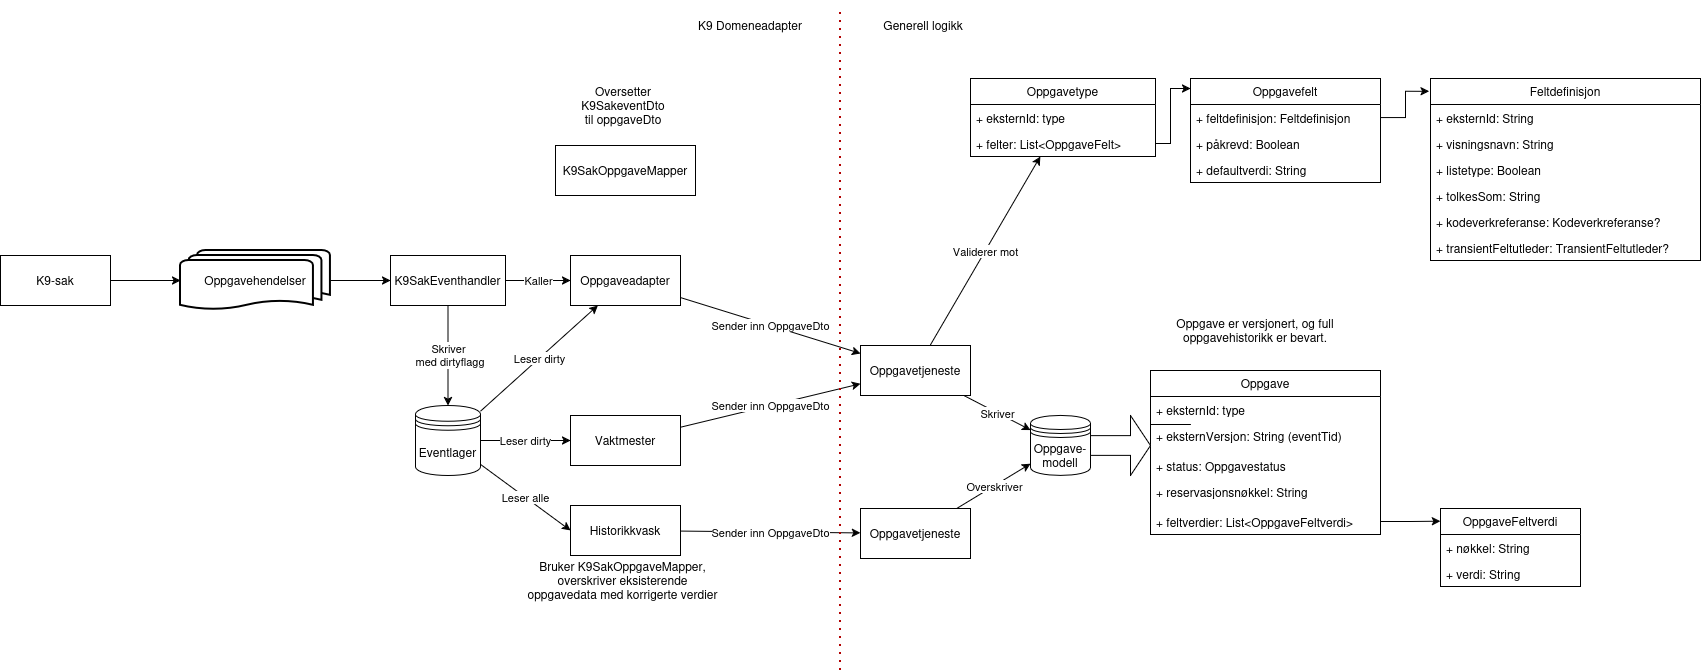

The diagram above was exported from draw.io. Its source (the exported page's mxGraphModel, read from the mxfile embedded in the PNG):
<mxGraphModel dx="3917" dy="944" grid="1" gridSize="10" guides="1" tooltips="1" connect="1" arrows="1" fold="1" page="1" pageScale="1" pageWidth="850" pageHeight="1100" math="0" shadow="0">
  <root>
    <mxCell id="0" />
    <mxCell id="1" parent="0" />
    <mxCell id="1Pe8mR8wauIrDM3afibK-7" value="&lt;div&gt;Oppgavehendelser&lt;/div&gt;" style="strokeWidth=2;html=1;shape=mxgraph.flowchart.multi-document;whiteSpace=wrap;" vertex="1" parent="1">
      <mxGeometry x="-920" y="290" width="150" height="60" as="geometry" />
    </mxCell>
    <mxCell id="1Pe8mR8wauIrDM3afibK-12" value="&lt;div&gt;K9-sak&lt;/div&gt;" style="html=1;whiteSpace=wrap;" vertex="1" parent="1">
      <mxGeometry x="-1100" y="295" width="110" height="50" as="geometry" />
    </mxCell>
    <mxCell id="1Pe8mR8wauIrDM3afibK-25" value="Kaller" style="edgeStyle=orthogonalEdgeStyle;rounded=0;orthogonalLoop=1;jettySize=auto;html=1;" edge="1" parent="1" source="1Pe8mR8wauIrDM3afibK-13" target="1Pe8mR8wauIrDM3afibK-22">
      <mxGeometry relative="1" as="geometry" />
    </mxCell>
    <mxCell id="1Pe8mR8wauIrDM3afibK-13" value="K9SakEventhandler" style="html=1;whiteSpace=wrap;" vertex="1" parent="1">
      <mxGeometry x="-710" y="295" width="115" height="50" as="geometry" />
    </mxCell>
    <mxCell id="1Pe8mR8wauIrDM3afibK-14" value="Eventlager" style="shape=datastore;whiteSpace=wrap;html=1;" vertex="1" parent="1">
      <mxGeometry x="-685" y="445" width="65" height="70" as="geometry" />
    </mxCell>
    <mxCell id="1Pe8mR8wauIrDM3afibK-15" value="" style="endArrow=classic;html=1;rounded=0;exitX=1;exitY=0.5;exitDx=0;exitDy=0;entryX=0;entryY=0.5;entryDx=0;entryDy=0;entryPerimeter=0;" edge="1" parent="1" source="1Pe8mR8wauIrDM3afibK-12" target="1Pe8mR8wauIrDM3afibK-7">
      <mxGeometry width="50" height="50" relative="1" as="geometry">
        <mxPoint x="-970" y="310" as="sourcePoint" />
        <mxPoint x="-920" y="345" as="targetPoint" />
      </mxGeometry>
    </mxCell>
    <mxCell id="1Pe8mR8wauIrDM3afibK-17" value="" style="endArrow=classic;html=1;rounded=0;entryX=0;entryY=0.5;entryDx=0;entryDy=0;" edge="1" parent="1" source="1Pe8mR8wauIrDM3afibK-7" target="1Pe8mR8wauIrDM3afibK-13">
      <mxGeometry width="50" height="50" relative="1" as="geometry">
        <mxPoint x="-770" y="370" as="sourcePoint" />
        <mxPoint x="-699.2893218813452" y="320" as="targetPoint" />
      </mxGeometry>
    </mxCell>
    <mxCell id="1Pe8mR8wauIrDM3afibK-22" value="Oppgaveadapter" style="html=1;whiteSpace=wrap;" vertex="1" parent="1">
      <mxGeometry x="-530" y="295" width="110" height="50" as="geometry" />
    </mxCell>
    <mxCell id="1Pe8mR8wauIrDM3afibK-26" value="" style="endArrow=classic;html=1;rounded=0;" edge="1" parent="1" source="1Pe8mR8wauIrDM3afibK-13" target="1Pe8mR8wauIrDM3afibK-14">
      <mxGeometry relative="1" as="geometry">
        <mxPoint x="-790" y="405" as="sourcePoint" />
        <mxPoint x="-690" y="405" as="targetPoint" />
      </mxGeometry>
    </mxCell>
    <mxCell id="1Pe8mR8wauIrDM3afibK-27" value="&lt;div&gt;Skriver&lt;/div&gt;&amp;nbsp;med dirtyflagg" style="edgeLabel;resizable=0;html=1;;align=center;verticalAlign=middle;" connectable="0" vertex="1" parent="1Pe8mR8wauIrDM3afibK-26">
      <mxGeometry relative="1" as="geometry" />
    </mxCell>
    <mxCell id="1Pe8mR8wauIrDM3afibK-31" value="" style="endArrow=classic;html=1;rounded=0;" edge="1" parent="1" source="1Pe8mR8wauIrDM3afibK-14" target="1Pe8mR8wauIrDM3afibK-22">
      <mxGeometry relative="1" as="geometry">
        <mxPoint x="-600" y="435" as="sourcePoint" />
        <mxPoint x="-500" y="435" as="targetPoint" />
      </mxGeometry>
    </mxCell>
    <mxCell id="1Pe8mR8wauIrDM3afibK-32" value="Leser dirty" style="edgeLabel;resizable=0;html=1;;align=center;verticalAlign=middle;" connectable="0" vertex="1" parent="1Pe8mR8wauIrDM3afibK-31">
      <mxGeometry relative="1" as="geometry" />
    </mxCell>
    <mxCell id="1Pe8mR8wauIrDM3afibK-33" value="Oppgave-modell" style="shape=datastore;whiteSpace=wrap;html=1;" vertex="1" parent="1">
      <mxGeometry x="-70" y="455" width="60" height="60" as="geometry" />
    </mxCell>
    <mxCell id="1Pe8mR8wauIrDM3afibK-36" value="Historikkvask" style="html=1;whiteSpace=wrap;" vertex="1" parent="1">
      <mxGeometry x="-530" y="545" width="110" height="50" as="geometry" />
    </mxCell>
    <mxCell id="1Pe8mR8wauIrDM3afibK-37" value="" style="endArrow=classic;html=1;rounded=0;entryX=0;entryY=0.5;entryDx=0;entryDy=0;" edge="1" parent="1" source="1Pe8mR8wauIrDM3afibK-14" target="1Pe8mR8wauIrDM3afibK-36">
      <mxGeometry relative="1" as="geometry">
        <mxPoint x="-580" y="559" as="sourcePoint" />
        <mxPoint x="-470" y="455" as="targetPoint" />
      </mxGeometry>
    </mxCell>
    <mxCell id="1Pe8mR8wauIrDM3afibK-38" value="Leser alle" style="edgeLabel;resizable=0;html=1;;align=center;verticalAlign=middle;" connectable="0" vertex="1" parent="1Pe8mR8wauIrDM3afibK-37">
      <mxGeometry relative="1" as="geometry" />
    </mxCell>
    <mxCell id="1Pe8mR8wauIrDM3afibK-41" value="Vaktmester" style="html=1;whiteSpace=wrap;" vertex="1" parent="1">
      <mxGeometry x="-530" y="455" width="110" height="50" as="geometry" />
    </mxCell>
    <mxCell id="1Pe8mR8wauIrDM3afibK-42" value="" style="endArrow=classic;html=1;rounded=0;" edge="1" parent="1" source="1Pe8mR8wauIrDM3afibK-14" target="1Pe8mR8wauIrDM3afibK-41">
      <mxGeometry relative="1" as="geometry">
        <mxPoint x="-590" y="559" as="sourcePoint" />
        <mxPoint x="-480" y="455" as="targetPoint" />
      </mxGeometry>
    </mxCell>
    <mxCell id="1Pe8mR8wauIrDM3afibK-43" value="Leser dirty" style="edgeLabel;resizable=0;html=1;;align=center;verticalAlign=middle;" connectable="0" vertex="1" parent="1Pe8mR8wauIrDM3afibK-42">
      <mxGeometry relative="1" as="geometry" />
    </mxCell>
    <mxCell id="1Pe8mR8wauIrDM3afibK-45" value="K9SakOppgaveMapper" style="html=1;whiteSpace=wrap;" vertex="1" parent="1">
      <mxGeometry x="-545" y="185" width="140" height="50" as="geometry" />
    </mxCell>
    <mxCell id="1Pe8mR8wauIrDM3afibK-48" value="Oversetter K9SakeventDto til oppgaveDto" style="text;html=1;whiteSpace=wrap;strokeColor=none;fillColor=none;align=center;verticalAlign=middle;rounded=0;" vertex="1" parent="1">
      <mxGeometry x="-507.5" y="130" width="60" height="30" as="geometry" />
    </mxCell>
    <mxCell id="1Pe8mR8wauIrDM3afibK-51" value="Bruker K9SakOppgaveMapper,&lt;br&gt;overskriver eksisterende oppgavedata med korrigerte verdier" style="text;html=1;whiteSpace=wrap;strokeColor=none;fillColor=none;align=center;verticalAlign=middle;rounded=0;" vertex="1" parent="1">
      <mxGeometry x="-575" y="605" width="195" height="30" as="geometry" />
    </mxCell>
    <mxCell id="1Pe8mR8wauIrDM3afibK-53" value="Oppgave" style="swimlane;fontStyle=0;childLayout=stackLayout;horizontal=1;startSize=26;fillColor=none;horizontalStack=0;resizeParent=1;resizeParentMax=0;resizeLast=0;collapsible=1;marginBottom=0;whiteSpace=wrap;html=1;" vertex="1" parent="1">
      <mxGeometry x="50" y="410" width="230" height="164" as="geometry" />
    </mxCell>
    <mxCell id="1Pe8mR8wauIrDM3afibK-55" value="+ eksternId: type" style="text;strokeColor=none;fillColor=none;align=left;verticalAlign=top;spacingLeft=4;spacingRight=4;overflow=hidden;rotatable=0;points=[[0,0.5],[1,0.5]];portConstraint=eastwest;whiteSpace=wrap;html=1;" vertex="1" parent="1Pe8mR8wauIrDM3afibK-53">
      <mxGeometry y="26" width="230" height="26" as="geometry" />
    </mxCell>
    <mxCell id="1Pe8mR8wauIrDM3afibK-58" value="+ eksternVersjon: String (eventTid)" style="text;strokeColor=none;fillColor=none;align=left;verticalAlign=top;spacingLeft=4;spacingRight=4;overflow=hidden;rotatable=0;points=[[0,0.5],[1,0.5]];portConstraint=eastwest;whiteSpace=wrap;html=1;" vertex="1" parent="1Pe8mR8wauIrDM3afibK-53">
      <mxGeometry y="52" width="230" height="30" as="geometry" />
    </mxCell>
    <mxCell id="1Pe8mR8wauIrDM3afibK-54" value="&lt;div&gt;+ status: Oppgavestatus&lt;/div&gt;&lt;div&gt;&lt;span style=&quot;white-space: pre;&quot;&gt;&#09;&lt;/span&gt;&lt;/div&gt;" style="text;strokeColor=none;fillColor=none;align=left;verticalAlign=top;spacingLeft=4;spacingRight=4;overflow=hidden;rotatable=0;points=[[0,0.5],[1,0.5]];portConstraint=eastwest;whiteSpace=wrap;html=1;" vertex="1" parent="1Pe8mR8wauIrDM3afibK-53">
      <mxGeometry y="82" width="230" height="26" as="geometry" />
    </mxCell>
    <mxCell id="1Pe8mR8wauIrDM3afibK-57" value="+ reservasjonsnøkkel: String" style="text;strokeColor=none;fillColor=none;align=left;verticalAlign=top;spacingLeft=4;spacingRight=4;overflow=hidden;rotatable=0;points=[[0,0.5],[1,0.5]];portConstraint=eastwest;whiteSpace=wrap;html=1;" vertex="1" parent="1Pe8mR8wauIrDM3afibK-53">
      <mxGeometry y="108" width="230" height="30" as="geometry" />
    </mxCell>
    <mxCell id="1Pe8mR8wauIrDM3afibK-56" value="+ feltverdier: List&amp;lt;OppgaveFeltverdi&amp;gt;" style="text;strokeColor=none;fillColor=none;align=left;verticalAlign=top;spacingLeft=4;spacingRight=4;overflow=hidden;rotatable=0;points=[[0,0.5],[1,0.5]];portConstraint=eastwest;whiteSpace=wrap;html=1;" vertex="1" parent="1Pe8mR8wauIrDM3afibK-53">
      <mxGeometry y="138" width="230" height="26" as="geometry" />
    </mxCell>
    <mxCell id="1Pe8mR8wauIrDM3afibK-59" value="OppgaveFeltverdi" style="swimlane;fontStyle=0;childLayout=stackLayout;horizontal=1;startSize=26;fillColor=none;horizontalStack=0;resizeParent=1;resizeParentMax=0;resizeLast=0;collapsible=1;marginBottom=0;whiteSpace=wrap;html=1;" vertex="1" parent="1">
      <mxGeometry x="340" y="548" width="140" height="78" as="geometry" />
    </mxCell>
    <mxCell id="1Pe8mR8wauIrDM3afibK-60" value="+ nøkkel: String" style="text;strokeColor=none;fillColor=none;align=left;verticalAlign=top;spacingLeft=4;spacingRight=4;overflow=hidden;rotatable=0;points=[[0,0.5],[1,0.5]];portConstraint=eastwest;whiteSpace=wrap;html=1;" vertex="1" parent="1Pe8mR8wauIrDM3afibK-59">
      <mxGeometry y="26" width="140" height="26" as="geometry" />
    </mxCell>
    <mxCell id="1Pe8mR8wauIrDM3afibK-61" value="+ verdi: String" style="text;strokeColor=none;fillColor=none;align=left;verticalAlign=top;spacingLeft=4;spacingRight=4;overflow=hidden;rotatable=0;points=[[0,0.5],[1,0.5]];portConstraint=eastwest;whiteSpace=wrap;html=1;" vertex="1" parent="1Pe8mR8wauIrDM3afibK-59">
      <mxGeometry y="52" width="140" height="26" as="geometry" />
    </mxCell>
    <mxCell id="1Pe8mR8wauIrDM3afibK-63" value="" style="edgeStyle=orthogonalEdgeStyle;rounded=0;orthogonalLoop=1;jettySize=auto;html=1;entryX=0;entryY=0.163;entryDx=0;entryDy=0;entryPerimeter=0;" edge="1" parent="1" source="1Pe8mR8wauIrDM3afibK-56" target="1Pe8mR8wauIrDM3afibK-59">
      <mxGeometry relative="1" as="geometry" />
    </mxCell>
    <mxCell id="1Pe8mR8wauIrDM3afibK-64" value="" style="html=1;shadow=0;dashed=0;align=center;verticalAlign=middle;shape=mxgraph.arrows2.arrow;dy=0.67;dx=20;notch=0;" vertex="1" parent="1">
      <mxGeometry x="-10" y="455" width="60" height="60" as="geometry" />
    </mxCell>
    <mxCell id="1Pe8mR8wauIrDM3afibK-65" value="Oppgave er versjonert, og full oppgavehistorikk er bevart." style="text;html=1;whiteSpace=wrap;strokeColor=none;fillColor=none;align=center;verticalAlign=middle;rounded=0;" vertex="1" parent="1">
      <mxGeometry x="60" y="355" width="190" height="30" as="geometry" />
    </mxCell>
    <mxCell id="1Pe8mR8wauIrDM3afibK-70" value="Oppgavetype" style="swimlane;fontStyle=0;childLayout=stackLayout;horizontal=1;startSize=26;fillColor=none;horizontalStack=0;resizeParent=1;resizeParentMax=0;resizeLast=0;collapsible=1;marginBottom=0;whiteSpace=wrap;html=1;" vertex="1" parent="1">
      <mxGeometry x="-130" y="118" width="185" height="78" as="geometry" />
    </mxCell>
    <mxCell id="1Pe8mR8wauIrDM3afibK-71" value="+ eksternId: type" style="text;strokeColor=none;fillColor=none;align=left;verticalAlign=top;spacingLeft=4;spacingRight=4;overflow=hidden;rotatable=0;points=[[0,0.5],[1,0.5]];portConstraint=eastwest;whiteSpace=wrap;html=1;" vertex="1" parent="1Pe8mR8wauIrDM3afibK-70">
      <mxGeometry y="26" width="185" height="26" as="geometry" />
    </mxCell>
    <mxCell id="1Pe8mR8wauIrDM3afibK-75" value="+ felter: List&amp;lt;OppgaveFelt&amp;gt;" style="text;strokeColor=none;fillColor=none;align=left;verticalAlign=top;spacingLeft=4;spacingRight=4;overflow=hidden;rotatable=0;points=[[0,0.5],[1,0.5]];portConstraint=eastwest;whiteSpace=wrap;html=1;" vertex="1" parent="1Pe8mR8wauIrDM3afibK-70">
      <mxGeometry y="52" width="185" height="26" as="geometry" />
    </mxCell>
    <mxCell id="1Pe8mR8wauIrDM3afibK-76" value="&lt;div&gt;Oppgavefelt&lt;/div&gt;" style="swimlane;fontStyle=0;childLayout=stackLayout;horizontal=1;startSize=26;fillColor=none;horizontalStack=0;resizeParent=1;resizeParentMax=0;resizeLast=0;collapsible=1;marginBottom=0;whiteSpace=wrap;html=1;" vertex="1" parent="1">
      <mxGeometry x="90" y="118" width="190" height="104" as="geometry" />
    </mxCell>
    <mxCell id="1Pe8mR8wauIrDM3afibK-77" value="+ feltdefinisjon: Feltdefinisjon" style="text;strokeColor=none;fillColor=none;align=left;verticalAlign=top;spacingLeft=4;spacingRight=4;overflow=hidden;rotatable=0;points=[[0,0.5],[1,0.5]];portConstraint=eastwest;whiteSpace=wrap;html=1;" vertex="1" parent="1Pe8mR8wauIrDM3afibK-76">
      <mxGeometry y="26" width="190" height="26" as="geometry" />
    </mxCell>
    <mxCell id="1Pe8mR8wauIrDM3afibK-79" value="+ påkrevd: Boolean" style="text;strokeColor=none;fillColor=none;align=left;verticalAlign=top;spacingLeft=4;spacingRight=4;overflow=hidden;rotatable=0;points=[[0,0.5],[1,0.5]];portConstraint=eastwest;whiteSpace=wrap;html=1;" vertex="1" parent="1Pe8mR8wauIrDM3afibK-76">
      <mxGeometry y="52" width="190" height="26" as="geometry" />
    </mxCell>
    <mxCell id="1Pe8mR8wauIrDM3afibK-78" value="+ defaultverdi: String" style="text;strokeColor=none;fillColor=none;align=left;verticalAlign=top;spacingLeft=4;spacingRight=4;overflow=hidden;rotatable=0;points=[[0,0.5],[1,0.5]];portConstraint=eastwest;whiteSpace=wrap;html=1;" vertex="1" parent="1Pe8mR8wauIrDM3afibK-76">
      <mxGeometry y="78" width="190" height="26" as="geometry" />
    </mxCell>
    <mxCell id="1Pe8mR8wauIrDM3afibK-83" value="Feltdefinisjon" style="swimlane;fontStyle=0;childLayout=stackLayout;horizontal=1;startSize=26;fillColor=none;horizontalStack=0;resizeParent=1;resizeParentMax=0;resizeLast=0;collapsible=1;marginBottom=0;whiteSpace=wrap;html=1;" vertex="1" parent="1">
      <mxGeometry x="330" y="118" width="270" height="182" as="geometry" />
    </mxCell>
    <mxCell id="1Pe8mR8wauIrDM3afibK-84" value="+ eksternId: String" style="text;strokeColor=none;fillColor=none;align=left;verticalAlign=top;spacingLeft=4;spacingRight=4;overflow=hidden;rotatable=0;points=[[0,0.5],[1,0.5]];portConstraint=eastwest;whiteSpace=wrap;html=1;" vertex="1" parent="1Pe8mR8wauIrDM3afibK-83">
      <mxGeometry y="26" width="270" height="26" as="geometry" />
    </mxCell>
    <mxCell id="1Pe8mR8wauIrDM3afibK-85" value="+ visningsnavn: String" style="text;strokeColor=none;fillColor=none;align=left;verticalAlign=top;spacingLeft=4;spacingRight=4;overflow=hidden;rotatable=0;points=[[0,0.5],[1,0.5]];portConstraint=eastwest;whiteSpace=wrap;html=1;" vertex="1" parent="1Pe8mR8wauIrDM3afibK-83">
      <mxGeometry y="52" width="270" height="26" as="geometry" />
    </mxCell>
    <mxCell id="1Pe8mR8wauIrDM3afibK-86" value="+ listetype: Boolean" style="text;strokeColor=none;fillColor=none;align=left;verticalAlign=top;spacingLeft=4;spacingRight=4;overflow=hidden;rotatable=0;points=[[0,0.5],[1,0.5]];portConstraint=eastwest;whiteSpace=wrap;html=1;" vertex="1" parent="1Pe8mR8wauIrDM3afibK-83">
      <mxGeometry y="78" width="270" height="26" as="geometry" />
    </mxCell>
    <mxCell id="1Pe8mR8wauIrDM3afibK-87" value="+ tolkesSom: String" style="text;strokeColor=none;fillColor=none;align=left;verticalAlign=top;spacingLeft=4;spacingRight=4;overflow=hidden;rotatable=0;points=[[0,0.5],[1,0.5]];portConstraint=eastwest;whiteSpace=wrap;html=1;" vertex="1" parent="1Pe8mR8wauIrDM3afibK-83">
      <mxGeometry y="104" width="270" height="26" as="geometry" />
    </mxCell>
    <mxCell id="1Pe8mR8wauIrDM3afibK-88" value="+ kodeverkreferanse: Kodeverkreferanse?" style="text;strokeColor=none;fillColor=none;align=left;verticalAlign=top;spacingLeft=4;spacingRight=4;overflow=hidden;rotatable=0;points=[[0,0.5],[1,0.5]];portConstraint=eastwest;whiteSpace=wrap;html=1;" vertex="1" parent="1Pe8mR8wauIrDM3afibK-83">
      <mxGeometry y="130" width="270" height="26" as="geometry" />
    </mxCell>
    <mxCell id="1Pe8mR8wauIrDM3afibK-89" value="+ transientFeltutleder: TransientFeltutleder?" style="text;strokeColor=none;fillColor=none;align=left;verticalAlign=top;spacingLeft=4;spacingRight=4;overflow=hidden;rotatable=0;points=[[0,0.5],[1,0.5]];portConstraint=eastwest;whiteSpace=wrap;html=1;" vertex="1" parent="1Pe8mR8wauIrDM3afibK-83">
      <mxGeometry y="156" width="270" height="26" as="geometry" />
    </mxCell>
    <mxCell id="1Pe8mR8wauIrDM3afibK-90" value="" style="edgeStyle=orthogonalEdgeStyle;rounded=0;orthogonalLoop=1;jettySize=auto;html=1;entryX=0;entryY=0.096;entryDx=0;entryDy=0;entryPerimeter=0;" edge="1" parent="1" source="1Pe8mR8wauIrDM3afibK-75" target="1Pe8mR8wauIrDM3afibK-76">
      <mxGeometry relative="1" as="geometry">
        <mxPoint x="70" y="128" as="targetPoint" />
        <Array as="points">
          <mxPoint x="70" y="183" />
          <mxPoint x="70" y="128" />
        </Array>
      </mxGeometry>
    </mxCell>
    <mxCell id="1Pe8mR8wauIrDM3afibK-91" value="" style="edgeStyle=orthogonalEdgeStyle;rounded=0;orthogonalLoop=1;jettySize=auto;html=1;entryX=-0.005;entryY=0.07;entryDx=0;entryDy=0;entryPerimeter=0;" edge="1" parent="1" source="1Pe8mR8wauIrDM3afibK-77" target="1Pe8mR8wauIrDM3afibK-83">
      <mxGeometry relative="1" as="geometry" />
    </mxCell>
    <mxCell id="1Pe8mR8wauIrDM3afibK-92" value="Oppgavetjeneste" style="html=1;whiteSpace=wrap;" vertex="1" parent="1">
      <mxGeometry x="-240" y="385" width="110" height="50" as="geometry" />
    </mxCell>
    <mxCell id="1Pe8mR8wauIrDM3afibK-93" value="" style="endArrow=classic;html=1;rounded=0;" edge="1" parent="1" source="1Pe8mR8wauIrDM3afibK-22" target="1Pe8mR8wauIrDM3afibK-92">
      <mxGeometry relative="1" as="geometry">
        <mxPoint x="-500" y="481" as="sourcePoint" />
        <mxPoint x="-330" y="381.625" as="targetPoint" />
      </mxGeometry>
    </mxCell>
    <mxCell id="1Pe8mR8wauIrDM3afibK-94" value="Sender inn OppgaveDto" style="edgeLabel;resizable=0;html=1;;align=center;verticalAlign=middle;" connectable="0" vertex="1" parent="1Pe8mR8wauIrDM3afibK-93">
      <mxGeometry relative="1" as="geometry" />
    </mxCell>
    <mxCell id="1Pe8mR8wauIrDM3afibK-95" value="" style="endArrow=classic;html=1;rounded=0;" edge="1" parent="1" source="1Pe8mR8wauIrDM3afibK-41" target="1Pe8mR8wauIrDM3afibK-92">
      <mxGeometry relative="1" as="geometry">
        <mxPoint x="-360" y="375" as="sourcePoint" />
        <mxPoint x="-330" y="417.5" as="targetPoint" />
      </mxGeometry>
    </mxCell>
    <mxCell id="1Pe8mR8wauIrDM3afibK-96" value="Sender inn OppgaveDto" style="edgeLabel;resizable=0;html=1;;align=center;verticalAlign=middle;" connectable="0" vertex="1" parent="1Pe8mR8wauIrDM3afibK-95">
      <mxGeometry relative="1" as="geometry" />
    </mxCell>
    <mxCell id="1Pe8mR8wauIrDM3afibK-97" value="" style="endArrow=classic;html=1;rounded=0;" edge="1" parent="1" source="1Pe8mR8wauIrDM3afibK-92" target="1Pe8mR8wauIrDM3afibK-33">
      <mxGeometry relative="1" as="geometry">
        <mxPoint x="-270" y="540" as="sourcePoint" />
        <mxPoint x="-270" y="640" as="targetPoint" />
      </mxGeometry>
    </mxCell>
    <mxCell id="1Pe8mR8wauIrDM3afibK-98" value="&lt;div&gt;Skriver&lt;/div&gt;" style="edgeLabel;resizable=0;html=1;;align=center;verticalAlign=middle;" connectable="0" vertex="1" parent="1Pe8mR8wauIrDM3afibK-97">
      <mxGeometry relative="1" as="geometry" />
    </mxCell>
    <mxCell id="1Pe8mR8wauIrDM3afibK-99" value="" style="endArrow=classic;html=1;rounded=0;" edge="1" parent="1" source="1Pe8mR8wauIrDM3afibK-36" target="1Pe8mR8wauIrDM3afibK-101">
      <mxGeometry relative="1" as="geometry">
        <mxPoint x="-270" y="555" as="sourcePoint" />
        <mxPoint x="-330" y="568.55" as="targetPoint" />
      </mxGeometry>
    </mxCell>
    <mxCell id="1Pe8mR8wauIrDM3afibK-100" value="Sender inn OppgaveDto" style="edgeLabel;resizable=0;html=1;;align=center;verticalAlign=middle;" connectable="0" vertex="1" parent="1Pe8mR8wauIrDM3afibK-99">
      <mxGeometry relative="1" as="geometry" />
    </mxCell>
    <mxCell id="1Pe8mR8wauIrDM3afibK-101" value="Oppgavetjeneste" style="html=1;whiteSpace=wrap;" vertex="1" parent="1">
      <mxGeometry x="-240" y="548" width="110" height="50" as="geometry" />
    </mxCell>
    <mxCell id="1Pe8mR8wauIrDM3afibK-102" value="" style="endArrow=classic;html=1;rounded=0;" edge="1" parent="1" source="1Pe8mR8wauIrDM3afibK-101" target="1Pe8mR8wauIrDM3afibK-33">
      <mxGeometry relative="1" as="geometry">
        <mxPoint x="-280" y="550" as="sourcePoint" />
        <mxPoint x="-190" y="550" as="targetPoint" />
        <Array as="points" />
      </mxGeometry>
    </mxCell>
    <mxCell id="1Pe8mR8wauIrDM3afibK-103" value="Overskriver" style="edgeLabel;resizable=0;html=1;;align=center;verticalAlign=middle;" connectable="0" vertex="1" parent="1Pe8mR8wauIrDM3afibK-102">
      <mxGeometry relative="1" as="geometry" />
    </mxCell>
    <mxCell id="1Pe8mR8wauIrDM3afibK-104" value="" style="endArrow=classic;html=1;rounded=0;" edge="1" parent="1" source="1Pe8mR8wauIrDM3afibK-92" target="1Pe8mR8wauIrDM3afibK-70">
      <mxGeometry relative="1" as="geometry">
        <mxPoint x="-180" y="320" as="sourcePoint" />
        <mxPoint x="-60" y="260" as="targetPoint" />
      </mxGeometry>
    </mxCell>
    <mxCell id="1Pe8mR8wauIrDM3afibK-105" value="Validerer mot" style="edgeLabel;resizable=0;html=1;;align=center;verticalAlign=middle;" connectable="0" vertex="1" parent="1Pe8mR8wauIrDM3afibK-104">
      <mxGeometry relative="1" as="geometry" />
    </mxCell>
    <mxCell id="1Pe8mR8wauIrDM3afibK-106" value="" style="line;strokeWidth=1;fillColor=none;align=left;verticalAlign=middle;spacingTop=-1;spacingLeft=3;spacingRight=3;rotatable=0;labelPosition=right;points=[];portConstraint=eastwest;strokeColor=inherit;" vertex="1" parent="1">
      <mxGeometry x="50" y="460" width="40" height="8" as="geometry" />
    </mxCell>
    <mxCell id="1Pe8mR8wauIrDM3afibK-107" value="" style="line;strokeWidth=1;fillColor=none;align=left;verticalAlign=middle;spacingTop=-1;spacingLeft=3;spacingRight=3;rotatable=0;labelPosition=right;points=[];portConstraint=eastwest;strokeColor=inherit;" vertex="1" parent="1">
      <mxGeometry x="50" y="460" width="40" height="8" as="geometry" />
    </mxCell>
    <mxCell id="1Pe8mR8wauIrDM3afibK-108" value="" style="line;strokeWidth=1;fillColor=none;align=left;verticalAlign=middle;spacingTop=-1;spacingLeft=3;spacingRight=3;rotatable=0;labelPosition=right;points=[];portConstraint=eastwest;strokeColor=inherit;" vertex="1" parent="1">
      <mxGeometry x="50" y="460" width="40" height="8" as="geometry" />
    </mxCell>
    <mxCell id="1Pe8mR8wauIrDM3afibK-110" value="" style="endArrow=none;dashed=1;html=1;dashPattern=1 3;strokeWidth=2;rounded=0;fillColor=#e51400;strokeColor=light-dark(#B20000,#FF0000);" edge="1" parent="1">
      <mxGeometry width="50" height="50" relative="1" as="geometry">
        <mxPoint x="-260" y="710" as="sourcePoint" />
        <mxPoint x="-260" y="50" as="targetPoint" />
      </mxGeometry>
    </mxCell>
    <mxCell id="1Pe8mR8wauIrDM3afibK-112" value="K9 Domeneadapter" style="text;html=1;whiteSpace=wrap;strokeColor=none;fillColor=none;align=center;verticalAlign=middle;rounded=0;fontColor=light-dark(#000000,#FF0000);" vertex="1" parent="1">
      <mxGeometry x="-410" y="40" width="120" height="50" as="geometry" />
    </mxCell>
    <mxCell id="1Pe8mR8wauIrDM3afibK-113" value="Generell logikk" style="text;html=1;whiteSpace=wrap;strokeColor=none;fillColor=none;align=center;verticalAlign=middle;rounded=0;fontColor=light-dark(#000000,#FF0000);" vertex="1" parent="1">
      <mxGeometry x="-230" y="50" width="106" height="30" as="geometry" />
    </mxCell>
  </root>
</mxGraphModel>